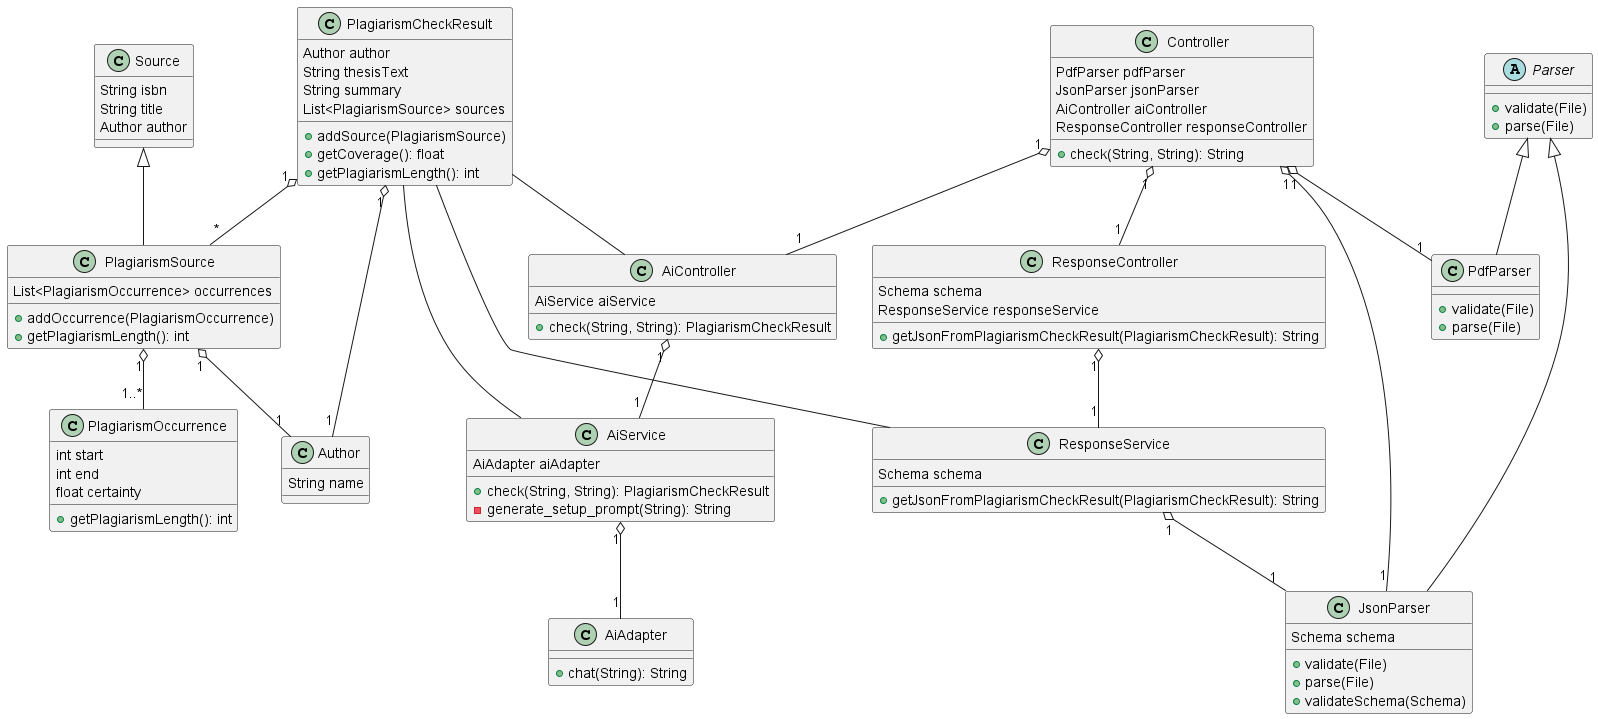

The diagram above was rendered by PlantUML. Its source (embedded in the PNG):
@startuml Klassendiagramm
class PlagiarismCheckResult {
    Author author
    String thesisText
    String summary
    List<PlagiarismSource> sources
    +addSource(PlagiarismSource)
    +getCoverage(): float
    +getPlagiarismLength(): int
}

class PlagiarismSource extends Source {
    List<PlagiarismOccurrence> occurrences
    +addOccurrence(PlagiarismOccurrence)
    +getPlagiarismLength(): int
}

class PlagiarismOccurrence {
    int start
    int end
    float certainty
    +getPlagiarismLength(): int
}

class Author {
    String name
}

class Source {
    String isbn
    String title
    Author author
}

abstract class Parser {
    +validate(File)
    +parse(File)
}

class PdfParser extends Parser {
    +validate(File)
    +parse(File)
}

class JsonParser extends Parser {
    Schema schema
    +validate(File)
    +parse(File)
    +validateSchema(Schema)
}

class Controller {
    PdfParser pdfParser
    JsonParser jsonParser
    AiController aiController
    ResponseController responseController
    +check(String, String): String
}

class AiController {
    AiService aiService
    +check(String, String): PlagiarismCheckResult
}

class AiService {
    AiAdapter aiAdapter
    +check(String, String): PlagiarismCheckResult
    -generate_setup_prompt(String): String
}

class AiAdapter {
    +chat(String): String
}

class ResponseController {
    Schema schema
    ResponseService responseService
    +getJsonFromPlagiarismCheckResult(PlagiarismCheckResult): String
}

class ResponseService {
    Schema schema
    +getJsonFromPlagiarismCheckResult(PlagiarismCheckResult): String
}

Controller "1" o-- "1" PdfParser
Controller "1" o-- "1" JsonParser
Controller "1" o-- "1" AiController
AiController "1" o-- "1" AiService
AiService "1" o-- "1" AiAdapter
Controller "1" o-- "1" ResponseController
ResponseController "1" o-- "1" ResponseService
ResponseService "1" o-- "1" JsonParser

PlagiarismCheckResult -- AiController
PlagiarismCheckResult -- AiService
PlagiarismCheckResult -- ResponseService

PlagiarismCheckResult "1" o-- "*" PlagiarismSource
PlagiarismCheckResult "1" o-- "1" Author
PlagiarismSource "1" o-- "1..*" PlagiarismOccurrence
PlagiarismSource "1" o-- "1" Author
@enduml